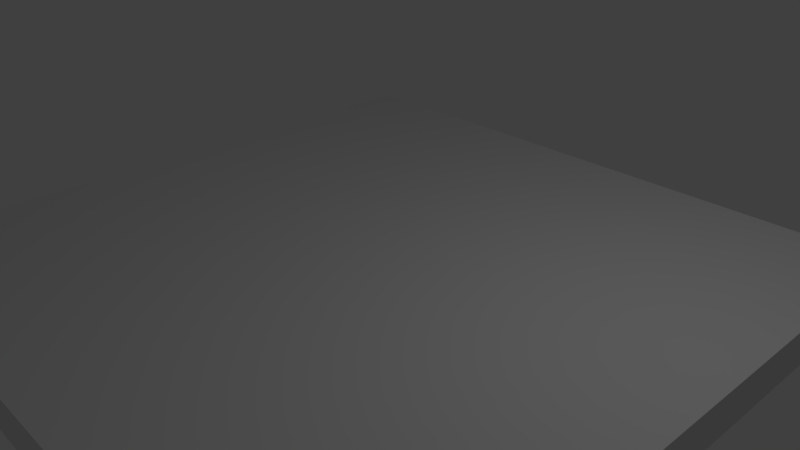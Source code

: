 # Source: Jello-1.blend  (saved by Blender 2.79.0; exported with 4.5.12 LTS)
import bpy
from mathutils import Matrix  # noqa: F401  (used for matrix-valued properties, if any)

bpy.ops.wm.read_factory_settings(use_empty=True)
scene = bpy.context.scene
scene.name = 'Scene'

# ---- collections
col_collection_1 = bpy.data.collections.new('Collection 1'); scene.collection.children.link(col_collection_1)

# ---- materials (node trees are filled in below, after node groups)
mat_material = bpy.data.materials.new('Material')
mat_material.alpha_threshold = 0.0
mat_material.use_transparent_shadow = False
mat_material.roughness = 0.5
mat_material.line_color = (0.0, 0.0, 0.0, 1.0)

# ---- material node trees

# ---- world
world_world = bpy.data.worlds.new('World'); scene.world = world_world
world_world.color = (0.05088, 0.05088, 0.05088)
world_world.use_sun_shadow = False
world_world.sun_shadow_jitter_overblur = 0.0
world_world.cycles.sampling_method = 'MANUAL'

# ---- cameras
cam_camera = bpy.data.cameras.new('Camera')
cam_camera.clip_end = 100.0
cam_camera.lens = 35.0
cam_camera.sensor_width = 32.0
cam_camera.sensor_height = 18.0
cam_camera.ortho_scale = 7.314
cam_camera.dof.focus_distance = 0.0
cam_camera.dof.aperture_fstop = 128.0

# ---- lights
light_lamp = bpy.data.lights.new('Lamp', 'POINT')
light_lamp.transmission_factor = 0.0
light_lamp.cutoff_distance = 30.0
light_lamp.energy = 100.0
light_lamp.shadow_buffer_clip_start = 1.001
light_lamp.shadow_soft_size = 0.1
light_lamp.shadow_maximum_resolution = 0.006
light_lamp.use_absolute_resolution = True

# ---- meshes
me_plane = bpy.data.meshes.new('Plane')
me_plane.from_pydata([(-1.0, -1.0, 0.0), (1.0, -1.0, 0.0), (-1.0, 1.0, 0.0), (1.0, 1.0, 0.0), (-1.0, 1.0, 0.1181), (-1.0, -1.0, 0.1181), (1.0, -1.0, 0.1181), (1.0, 1.0, 0.1181)], [], [(0, 2, 3, 1), (5, 6, 7, 4), (1, 3, 7, 6), (2, 0, 5, 4), (3, 2, 4, 7), (0, 1, 6, 5)])
me_plane.use_remesh_preserve_volume = False
me_plane.use_remesh_preserve_attributes = False
me_plane.use_mirror_vertex_groups = False
me_plane.update()
me_cube = bpy.data.meshes.new('Cube')
me_cube.from_pydata([(1.0, 1.0, -1.0), (1.0, -1.0, -1.0), (-1.0, -1.0, -1.0), (-1.0, 1.0, -1.0), (1.0, 1.0, 1.0), (1.0, -1.0, 1.0), (-1.0, -1.0, 1.0), (-1.0, 1.0, 1.0), (1.0, 1.0, 0.9444), (1.0, -1.0, 0.9444), (-1.0, -1.0, 0.9444), (-1.0, 1.0, 0.9444), (1.0, 1.0, -0.9306), (1.0, -1.0, -0.9306), (-1.0, -1.0, -0.9306), (-1.0, 1.0, -0.9306), (-0.9444, 1.0, -1.0), (-0.9444, -1.0, -1.0), (-0.9444, 1.0, 1.0), (-0.9444, -1.0, 1.0), (-0.9444, 1.0, 0.9444), (-0.9444, -1.0, 0.9444), (-0.9444, -1.0, -0.9306), (-0.9444, 1.0, -0.9306), (0.9306, 1.0, -1.0), (0.9306, -1.0, -1.0), (0.9306, 1.0, 1.0), (0.9306, -1.0, 1.0), (0.9306, 1.0, 0.9444), (0.9306, -1.0, 0.9444), (0.9306, -1.0, -0.9306), (0.9306, 1.0, -0.9306), (1.0, -0.9251, -1.0), (-1.0, -0.9251, -1.0), (1.0, -0.9251, 1.0), (-1.0, -0.9251, 1.0), (-1.0, -0.9251, 0.9444), (1.0, -0.9251, 0.9444), (1.0, -0.9251, -0.9306), (-1.0, -0.9251, -0.9306), (-0.9444, -0.9251, 1.0), (-0.9444, -0.9251, -1.0), (0.9306, -0.9251, -1.0), (0.9306, -0.9251, 1.0), (-1.0, 0.929, -1.0), (-1.0, 0.929, 1.0), (-1.0, 0.929, 0.9444), (-1.0, 0.929, -0.9306), (-0.9444, 0.929, -1.0), (0.9306, 0.929, -1.0), (1.0, 0.929, -1.0), (1.0, 0.929, 1.0), (1.0, 0.929, 0.9444), (1.0, 0.929, -0.9306), (-0.9444, 0.929, 1.0), (0.9306, 0.929, 1.0)], [], [(41, 17, 2, 33), (40, 35, 6, 19), (37, 34, 5, 9), (21, 19, 6, 10), (46, 45, 7, 11), (23, 16, 3, 15), (18, 20, 11, 7), (47, 46, 11, 15), (22, 21, 10, 14), (38, 37, 9, 13), (32, 38, 13, 1), (17, 22, 14, 2), (44, 47, 15, 3), (20, 23, 15, 11), (28, 31, 23, 20), (25, 30, 22, 17), (30, 29, 21, 22), (26, 28, 20, 18), (31, 24, 16, 23), (29, 27, 19, 21), (43, 40, 19, 27), (42, 25, 17, 41), (32, 1, 25, 42), (34, 43, 27, 5), (9, 5, 27, 29), (12, 0, 24, 31), (4, 8, 28, 26), (13, 9, 29, 30), (1, 13, 30, 25), (8, 12, 31, 28), (51, 55, 43, 34), (50, 32, 42, 49), (49, 42, 41, 48), (55, 54, 40, 43), (2, 14, 39, 33), (50, 53, 38, 32), (53, 52, 37, 38), (14, 10, 36, 39), (10, 6, 35, 36), (52, 51, 34, 37), (54, 45, 35, 40), (48, 41, 33, 44), (16, 48, 44, 3), (18, 7, 45, 54), (8, 4, 51, 52), (12, 8, 52, 53), (0, 12, 53, 50), (26, 18, 54, 55), (24, 49, 48, 16), (0, 50, 49, 24), (4, 26, 55, 51), (33, 39, 47, 44), (39, 36, 46, 47), (36, 35, 45, 46)])
me_cube.polygons.foreach_set('use_smooth', [True] * 54)
me_cube.materials.append(mat_material)
me_cube.use_remesh_preserve_volume = False
me_cube.use_remesh_preserve_attributes = False
me_cube.use_mirror_vertex_groups = False
me_cube.update()
me_cube_002 = bpy.data.meshes.new('Cube.002')
me_cube_002.from_pydata([(1.0, 1.0, -1.0), (1.0, -1.0, -1.0), (-1.0, -1.0, -1.0), (-1.0, 1.0, -1.0), (1.0, 1.0, 1.0), (1.0, -1.0, 1.0), (-1.0, -1.0, 1.0), (-1.0, 1.0, 1.0), (1.0, 1.0, 0.9444), (1.0, -1.0, 0.9444), (-1.0, -1.0, 0.9444), (-1.0, 1.0, 0.9444), (1.0, 1.0, -0.9306), (1.0, -1.0, -0.9306), (-1.0, -1.0, -0.9306), (-1.0, 1.0, -0.9306), (-0.9444, 1.0, -1.0), (-0.9444, -1.0, -1.0), (-0.9444, 1.0, 1.0), (-0.9444, -1.0, 1.0), (-0.9444, 1.0, 0.9444), (-0.9444, -1.0, 0.9444), (-0.9444, -1.0, -0.9306), (-0.9444, 1.0, -0.9306), (0.9306, 1.0, -1.0), (0.9306, -1.0, -1.0), (0.9306, 1.0, 1.0), (0.9306, -1.0, 1.0), (0.9306, 1.0, 0.9444), (0.9306, -1.0, 0.9444), (0.9306, -1.0, -0.9306), (0.9306, 1.0, -0.9306), (1.0, -0.9251, -1.0), (-1.0, -0.9251, -1.0), (1.0, -0.9251, 1.0), (-1.0, -0.9251, 1.0), (-1.0, -0.9251, 0.9444), (1.0, -0.9251, 0.9444), (1.0, -0.9251, -0.9306), (-1.0, -0.9251, -0.9306), (-0.9444, -0.9251, 1.0), (-0.9444, -0.9251, -1.0), (0.9306, -0.9251, -1.0), (0.9306, -0.9251, 1.0), (-1.0, 0.929, -1.0), (-1.0, 0.929, 1.0), (-1.0, 0.929, 0.9444), (-1.0, 0.929, -0.9306), (-0.9444, 0.929, -1.0), (0.9306, 0.929, -1.0), (1.0, 0.929, -1.0), (1.0, 0.929, 1.0), (1.0, 0.929, 0.9444), (1.0, 0.929, -0.9306), (-0.9444, 0.929, 1.0), (0.9306, 0.929, 1.0)], [], [(41, 17, 2, 33), (40, 35, 6, 19), (37, 34, 5, 9), (21, 19, 6, 10), (46, 45, 7, 11), (23, 16, 3, 15), (18, 20, 11, 7), (47, 46, 11, 15), (22, 21, 10, 14), (38, 37, 9, 13), (32, 38, 13, 1), (17, 22, 14, 2), (44, 47, 15, 3), (20, 23, 15, 11), (28, 31, 23, 20), (25, 30, 22, 17), (30, 29, 21, 22), (26, 28, 20, 18), (31, 24, 16, 23), (29, 27, 19, 21), (43, 40, 19, 27), (42, 25, 17, 41), (32, 1, 25, 42), (34, 43, 27, 5), (9, 5, 27, 29), (12, 0, 24, 31), (4, 8, 28, 26), (13, 9, 29, 30), (1, 13, 30, 25), (8, 12, 31, 28), (51, 55, 43, 34), (50, 32, 42, 49), (49, 42, 41, 48), (55, 54, 40, 43), (2, 14, 39, 33), (50, 53, 38, 32), (53, 52, 37, 38), (14, 10, 36, 39), (10, 6, 35, 36), (52, 51, 34, 37), (54, 45, 35, 40), (48, 41, 33, 44), (16, 48, 44, 3), (18, 7, 45, 54), (8, 4, 51, 52), (12, 8, 52, 53), (0, 12, 53, 50), (26, 18, 54, 55), (24, 49, 48, 16), (0, 50, 49, 24), (4, 26, 55, 51), (33, 39, 47, 44), (39, 36, 46, 47), (36, 35, 45, 46)])
me_cube_002.polygons.foreach_set('use_smooth', [True] * 54)
me_cube_002.materials.append(mat_material)
me_cube_002.use_remesh_preserve_volume = False
me_cube_002.use_remesh_preserve_attributes = False
me_cube_002.use_mirror_vertex_groups = False
me_cube_002.update()
me_cube_003 = bpy.data.meshes.new('Cube.003')
me_cube_003.from_pydata([(1.0, 1.0, -1.0), (1.0, -1.0, -1.0), (-1.0, -1.0, -1.0), (-1.0, 1.0, -1.0), (1.0, 1.0, 1.0), (1.0, -1.0, 1.0), (-1.0, -1.0, 1.0), (-1.0, 1.0, 1.0), (1.0, 1.0, 0.9444), (1.0, -1.0, 0.9444), (-1.0, -1.0, 0.9444), (-1.0, 1.0, 0.9444), (1.0, 1.0, -0.9306), (1.0, -1.0, -0.9306), (-1.0, -1.0, -0.9306), (-1.0, 1.0, -0.9306), (-0.9444, 1.0, -1.0), (-0.9444, -1.0, -1.0), (-0.9444, 1.0, 1.0), (-0.9444, -1.0, 1.0), (-0.9444, 1.0, 0.9444), (-0.9444, -1.0, 0.9444), (-0.9444, -1.0, -0.9306), (-0.9444, 1.0, -0.9306), (0.9306, 1.0, -1.0), (0.9306, -1.0, -1.0), (0.9306, 1.0, 1.0), (0.9306, -1.0, 1.0), (0.9306, 1.0, 0.9444), (0.9306, -1.0, 0.9444), (0.9306, -1.0, -0.9306), (0.9306, 1.0, -0.9306), (1.0, -0.9251, -1.0), (-1.0, -0.9251, -1.0), (1.0, -0.9251, 1.0), (-1.0, -0.9251, 1.0), (-1.0, -0.9251, 0.9444), (1.0, -0.9251, 0.9444), (1.0, -0.9251, -0.9306), (-1.0, -0.9251, -0.9306), (-0.9444, -0.9251, 1.0), (-0.9444, -0.9251, -1.0), (0.9306, -0.9251, -1.0), (0.9306, -0.9251, 1.0), (-1.0, 0.929, -1.0), (-1.0, 0.929, 1.0), (-1.0, 0.929, 0.9444), (-1.0, 0.929, -0.9306), (-0.9444, 0.929, -1.0), (0.9306, 0.929, -1.0), (1.0, 0.929, -1.0), (1.0, 0.929, 1.0), (1.0, 0.929, 0.9444), (1.0, 0.929, -0.9306), (-0.9444, 0.929, 1.0), (0.9306, 0.929, 1.0)], [], [(41, 17, 2, 33), (40, 35, 6, 19), (37, 34, 5, 9), (21, 19, 6, 10), (46, 45, 7, 11), (23, 16, 3, 15), (18, 20, 11, 7), (47, 46, 11, 15), (22, 21, 10, 14), (38, 37, 9, 13), (32, 38, 13, 1), (17, 22, 14, 2), (44, 47, 15, 3), (20, 23, 15, 11), (28, 31, 23, 20), (25, 30, 22, 17), (30, 29, 21, 22), (26, 28, 20, 18), (31, 24, 16, 23), (29, 27, 19, 21), (43, 40, 19, 27), (42, 25, 17, 41), (32, 1, 25, 42), (34, 43, 27, 5), (9, 5, 27, 29), (12, 0, 24, 31), (4, 8, 28, 26), (13, 9, 29, 30), (1, 13, 30, 25), (8, 12, 31, 28), (51, 55, 43, 34), (50, 32, 42, 49), (49, 42, 41, 48), (55, 54, 40, 43), (2, 14, 39, 33), (50, 53, 38, 32), (53, 52, 37, 38), (14, 10, 36, 39), (10, 6, 35, 36), (52, 51, 34, 37), (54, 45, 35, 40), (48, 41, 33, 44), (16, 48, 44, 3), (18, 7, 45, 54), (8, 4, 51, 52), (12, 8, 52, 53), (0, 12, 53, 50), (26, 18, 54, 55), (24, 49, 48, 16), (0, 50, 49, 24), (4, 26, 55, 51), (33, 39, 47, 44), (39, 36, 46, 47), (36, 35, 45, 46)])
me_cube_003.polygons.foreach_set('use_smooth', [True] * 54)
me_cube_003.materials.append(mat_material)
me_cube_003.use_remesh_preserve_volume = False
me_cube_003.use_remesh_preserve_attributes = False
me_cube_003.use_mirror_vertex_groups = False
me_cube_003.update()
me_cube_001 = bpy.data.meshes.new('Cube.001')
me_cube_001.from_pydata([(1.0, 1.0, -1.0), (1.0, -1.0, -1.0), (-1.0, -1.0, -1.0), (-1.0, 1.0, -1.0), (1.0, 1.0, 1.0), (1.0, -1.0, 1.0), (-1.0, -1.0, 1.0), (-1.0, 1.0, 1.0), (1.0, 1.0, 0.9444), (1.0, -1.0, 0.9444), (-1.0, -1.0, 0.9444), (-1.0, 1.0, 0.9444), (1.0, 1.0, -0.9306), (1.0, -1.0, -0.9306), (-1.0, -1.0, -0.9306), (-1.0, 1.0, -0.9306), (-0.9444, 1.0, -1.0), (-0.9444, -1.0, -1.0), (-0.9444, 1.0, 1.0), (-0.9444, -1.0, 1.0), (-0.9444, 1.0, 0.9444), (-0.9444, -1.0, 0.9444), (-0.9444, -1.0, -0.9306), (-0.9444, 1.0, -0.9306), (0.9306, 1.0, -1.0), (0.9306, -1.0, -1.0), (0.9306, 1.0, 1.0), (0.9306, -1.0, 1.0), (0.9306, 1.0, 0.9444), (0.9306, -1.0, 0.9444), (0.9306, -1.0, -0.9306), (0.9306, 1.0, -0.9306), (1.0, -0.9251, -1.0), (-1.0, -0.9251, -1.0), (1.0, -0.9251, 1.0), (-1.0, -0.9251, 1.0), (-1.0, -0.9251, 0.9444), (1.0, -0.9251, 0.9444), (1.0, -0.9251, -0.9306), (-1.0, -0.9251, -0.9306), (-0.9444, -0.9251, 1.0), (-0.9444, -0.9251, -1.0), (0.9306, -0.9251, -1.0), (0.9306, -0.9251, 1.0), (-1.0, 0.929, -1.0), (-1.0, 0.929, 1.0), (-1.0, 0.929, 0.9444), (-1.0, 0.929, -0.9306), (-0.9444, 0.929, -1.0), (0.9306, 0.929, -1.0), (1.0, 0.929, -1.0), (1.0, 0.929, 1.0), (1.0, 0.929, 0.9444), (1.0, 0.929, -0.9306), (-0.9444, 0.929, 1.0), (0.9306, 0.929, 1.0)], [], [(41, 17, 2, 33), (40, 35, 6, 19), (37, 34, 5, 9), (21, 19, 6, 10), (46, 45, 7, 11), (23, 16, 3, 15), (18, 20, 11, 7), (47, 46, 11, 15), (22, 21, 10, 14), (38, 37, 9, 13), (32, 38, 13, 1), (17, 22, 14, 2), (44, 47, 15, 3), (20, 23, 15, 11), (28, 31, 23, 20), (25, 30, 22, 17), (30, 29, 21, 22), (26, 28, 20, 18), (31, 24, 16, 23), (29, 27, 19, 21), (43, 40, 19, 27), (42, 25, 17, 41), (32, 1, 25, 42), (34, 43, 27, 5), (9, 5, 27, 29), (12, 0, 24, 31), (4, 8, 28, 26), (13, 9, 29, 30), (1, 13, 30, 25), (8, 12, 31, 28), (51, 55, 43, 34), (50, 32, 42, 49), (49, 42, 41, 48), (55, 54, 40, 43), (2, 14, 39, 33), (50, 53, 38, 32), (53, 52, 37, 38), (14, 10, 36, 39), (10, 6, 35, 36), (52, 51, 34, 37), (54, 45, 35, 40), (48, 41, 33, 44), (16, 48, 44, 3), (18, 7, 45, 54), (8, 4, 51, 52), (12, 8, 52, 53), (0, 12, 53, 50), (26, 18, 54, 55), (24, 49, 48, 16), (0, 50, 49, 24), (4, 26, 55, 51), (33, 39, 47, 44), (39, 36, 46, 47), (36, 35, 45, 46)])
me_cube_001.polygons.foreach_set('use_smooth', [True] * 54)
me_cube_001.materials.append(mat_material)
me_cube_001.use_remesh_preserve_volume = False
me_cube_001.use_remesh_preserve_attributes = False
me_cube_001.use_mirror_vertex_groups = False
me_cube_001.update()

# ---- objects
ob_floor = bpy.data.objects.new('Floor', me_plane)
ob_jello = bpy.data.objects.new('Jello', me_cube)
ob_jello_002 = bpy.data.objects.new('Jello.002', me_cube_002)
ob_jello_003 = bpy.data.objects.new('Jello.003', me_cube_003)
ob_jello_001 = bpy.data.objects.new('Jello.001', me_cube_001)
ob_lamp = bpy.data.objects.new('Lamp', light_lamp)
ob_camera = bpy.data.objects.new('Camera', cam_camera)

# ---- transforms, parenting, visibility, modifiers, constraints
ob_floor.location = (0.0, 0.0, 0.0)
ob_floor.scale = (-4.619, -4.619, -4.619)
ob_floor.lineart.crease_threshold = 0.0
_m = ob_floor.modifiers.new('Collision', 'COLLISION')
ob_jello.location = (0.0, 0.0, 12.82)
ob_jello.rotation_euler = (0.7271, -0.0, 0.0)
ob_jello.scale = (1.344, 1.344, 1.344)
ob_jello.lock_rotations_4d = False
ob_jello.empty_display_type = 'ARROWS'
ob_jello.lineart.crease_threshold = 0.0
_m = ob_jello.modifiers.new('Cloth', 'CLOTH')
_m = ob_jello.modifiers.new('Subsurf', 'SUBSURF')
_m.uv_smooth = 'PRESERVE_CORNERS'
_m.quality = 2
_m.levels = 2
_m.show_only_control_edges = False
_m = ob_jello.modifiers.new('Collision', 'COLLISION')
ob_jello_002.location = (1.889, 1.787, 20.47)
ob_jello_002.rotation_euler = (0.0, -0.0, 0.6997)
ob_jello_002.scale = (1.344, 1.344, 1.344)
ob_jello_002.lock_rotations_4d = False
ob_jello_002.empty_display_type = 'ARROWS'
ob_jello_002.lineart.crease_threshold = 0.0
_m = ob_jello_002.modifiers.new('Cloth', 'CLOTH')
_m = ob_jello_002.modifiers.new('Subsurf', 'SUBSURF')
_m.uv_smooth = 'PRESERVE_CORNERS'
_m.quality = 2
_m.levels = 2
_m.show_only_control_edges = False
_m = ob_jello_002.modifiers.new('Collision', 'COLLISION')
ob_jello_003.location = (3.834, 1.787, 24.63)
ob_jello_003.rotation_euler = (0.9935, -0.0, 0.0)
ob_jello_003.scale = (1.344, 1.344, 1.344)
ob_jello_003.lock_rotations_4d = False
ob_jello_003.empty_display_type = 'ARROWS'
ob_jello_003.lineart.crease_threshold = 0.0
_m = ob_jello_003.modifiers.new('Cloth', 'CLOTH')
_m = ob_jello_003.modifiers.new('Subsurf', 'SUBSURF')
_m.uv_smooth = 'PRESERVE_CORNERS'
_m.levels = 2
_m.render_levels = 3
_m.show_only_control_edges = False
_m = ob_jello_003.modifiers.new('Collision', 'COLLISION')
ob_jello_001.location = (1.889, 0.0, 17.15)
ob_jello_001.rotation_euler = (-0.4087, 0.4474, -0.6574)
ob_jello_001.scale = (1.344, 1.344, 1.344)
ob_jello_001.lock_rotations_4d = False
ob_jello_001.empty_display_type = 'ARROWS'
ob_jello_001.lineart.crease_threshold = 0.0
_m = ob_jello_001.modifiers.new('Cloth', 'CLOTH')
_m = ob_jello_001.modifiers.new('Subsurf', 'SUBSURF')
_m.uv_smooth = 'PRESERVE_CORNERS'
_m.quality = 2
_m.levels = 2
_m.show_only_control_edges = False
_m = ob_jello_001.modifiers.new('Collision', 'COLLISION')
ob_lamp.location = (4.076, 1.005, 5.904)
ob_lamp.rotation_euler = (0.6503, 0.05522, 1.866)
ob_lamp.lock_rotations_4d = False
ob_lamp.empty_display_type = 'ARROWS'
ob_lamp.color = (0.0, 0.0, 0.0, 0.0)
ob_lamp.lineart.crease_threshold = 0.0
ob_camera.location = (7.481, -6.508, 5.344)
ob_camera.rotation_euler = (1.109, 0.0, 0.8149)
ob_camera.lock_rotations_4d = False
ob_camera.empty_display_type = 'ARROWS'
ob_camera.color = (0.0, 0.0, 0.0, 0.0)
ob_camera.display_type = 'WIRE'
ob_camera.lineart.crease_threshold = 0.0

# ---- collection membership
col_collection_1.objects.link(ob_floor)
col_collection_1.objects.link(ob_jello)
col_collection_1.objects.link(ob_jello_002)
col_collection_1.objects.link(ob_jello_003)
col_collection_1.objects.link(ob_jello_001)
col_collection_1.objects.link(ob_lamp)
col_collection_1.objects.link(ob_camera)

# ---- scene / render settings (as saved in the file)
scene.camera = ob_camera
scene.frame_start = 1; scene.frame_end = 250; scene.frame_set(1)
scene.render.engine = 'BLENDER_EEVEE_NEXT'
scene.render.resolution_percentage = 50
scene.render.dither_intensity = 0.0
scene.cycles.use_denoising = False
scene.cycles.samples = 128
scene.cycles.sampling_pattern = 'TABULATED_SOBOL'
scene.cycles.use_adaptive_sampling = False
scene.cycles.use_light_tree = False
scene.cycles.blur_glossy = 0.0
scene.cycles.sample_clamp_indirect = 0.0
scene.view_settings.view_transform = 'Standard'
bpy.context.view_layer.update()
